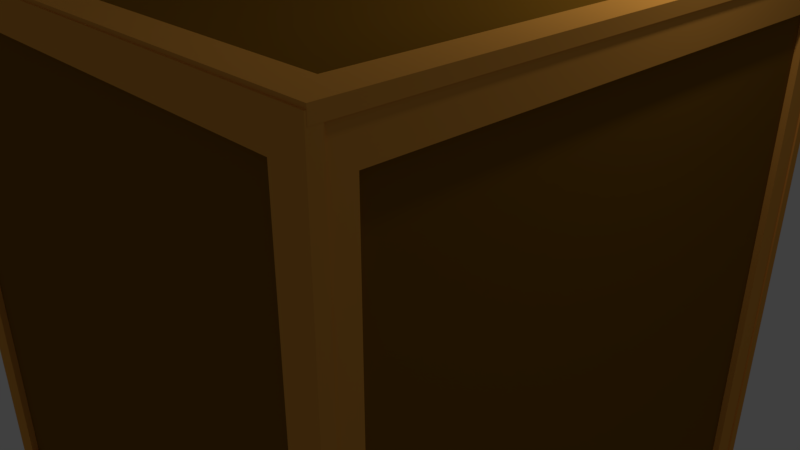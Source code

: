 # Source: Spawn_Crate.blend  (saved by Blender 2.79.0; exported with 4.5.12 LTS)
import bpy
from mathutils import Matrix  # noqa: F401  (used for matrix-valued properties, if any)

bpy.ops.wm.read_factory_settings(use_empty=True)
scene = bpy.context.scene
scene.name = 'Scene'

# ---- collections
col_collection_1 = bpy.data.collections.new('Collection 1'); scene.collection.children.link(col_collection_1)

# ---- materials (node trees are filled in below, after node groups)
mat_edge = bpy.data.materials.new('Edge')
mat_edge.alpha_threshold = 0.0
mat_edge.use_transparent_shadow = False
mat_edge.diffuse_color = (0.8, 0.3532, 0.05948, 1.0)
mat_edge.roughness = 0.5
mat_edge.specular_intensity = 0.0
mat_inside = bpy.data.materials.new('Inside')
mat_inside.alpha_threshold = 0.0
mat_inside.use_transparent_shadow = False
mat_inside.diffuse_color = (0.2423, 0.1095, 0.01014, 1.0)
mat_inside.roughness = 0.5
mat_inside.specular_intensity = 0.0
mat_base_001 = bpy.data.materials.new('Base.001')
mat_base_001.alpha_threshold = 0.0
mat_base_001.use_transparent_shadow = False
mat_base_001.diffuse_color = (0.8602, 0.8602, 0.8602, 1.0)
mat_base_001.roughness = 0.5
mat_crease_001 = bpy.data.materials.new('Crease.001')
mat_crease_001.alpha_threshold = 0.0
mat_crease_001.use_transparent_shadow = False
mat_crease_001.diffuse_color = (0.5894, 0.5894, 0.5894, 1.0)
mat_crease_001.roughness = 0.5
mat_base2_001 = bpy.data.materials.new('Base2.001')
mat_base2_001.alpha_threshold = 0.0
mat_base2_001.use_transparent_shadow = False
mat_base2_001.diffuse_color = (0.7024, 0.7024, 0.7024, 1.0)
mat_base2_001.roughness = 0.5
mat_base_002 = bpy.data.materials.new('Base.002')
mat_base_002.alpha_threshold = 0.0
mat_base_002.use_transparent_shadow = False
mat_base_002.diffuse_color = (0.8602, 0.8602, 0.8602, 1.0)
mat_base_002.roughness = 0.5

# ---- material node trees

# ---- world
world_world = bpy.data.worlds.new('World'); scene.world = world_world
world_world.color = (0.05088, 0.05088, 0.05088)
world_world.use_sun_shadow = False
world_world.sun_shadow_jitter_overblur = 0.0
world_world.cycles.sampling_method = 'MANUAL'

# ---- cameras
cam_camera = bpy.data.cameras.new('Camera')
cam_camera.clip_end = 100.0
cam_camera.lens = 35.0
cam_camera.sensor_width = 32.0
cam_camera.sensor_height = 18.0
cam_camera.ortho_scale = 7.314
cam_camera.dof.focus_distance = 0.0
cam_camera.dof.aperture_fstop = 128.0

# ---- lights
light_lamp = bpy.data.lights.new('Lamp', 'POINT')
light_lamp.transmission_factor = 0.0
light_lamp.cutoff_distance = 30.0
light_lamp.energy = 100.0
light_lamp.shadow_buffer_clip_start = 1.001
light_lamp.shadow_soft_size = 0.1
light_lamp.shadow_maximum_resolution = 0.006
light_lamp.use_absolute_resolution = True

# ---- meshes
me_cube_006 = bpy.data.meshes.new('Cube.006')
me_cube_006.from_pydata([(-1.0, -1.0, -1.004), (-1.0, -1.0, 0.9963), (-1.0, 1.0, -1.004), (-1.0, 1.0, 0.9963), (1.0, -0.8887, -0.8924), (1.0, -0.8887, 0.885), (1.0, 0.8887, -0.8924), (1.0, 0.8887, 0.885), (1.0, 1.0, 0.9963), (1.0, 1.0, -1.004), (1.0, -1.0, -1.004), (1.0, -1.0, 0.9963), (-0.09597, 0.8887, 0.885), (-0.09597, 0.8887, -0.8924), (-0.09597, -0.8887, -0.8924), (-0.09597, -0.8887, 0.885)], [], [(0, 1, 3, 2), (2, 3, 8, 9), (6, 7, 12, 13), (10, 11, 1, 0), (2, 9, 10, 0), (8, 3, 1, 11), (7, 6, 9, 8), (6, 4, 10, 9), (5, 7, 8, 11), (4, 5, 11, 10), (13, 12, 15, 14), (5, 4, 14, 15), (4, 6, 13, 14), (7, 5, 15, 12)])
me_cube_006.polygons.foreach_set('material_index', [0, 0, 0, 0, 0, 0, 0, 0, 0, 0, 1, 0, 0, 0])
me_cube_006.materials.append(mat_edge)
me_cube_006.materials.append(mat_inside)
me_cube_006.use_remesh_preserve_volume = False
me_cube_006.use_remesh_preserve_attributes = False
me_cube_006.use_mirror_vertex_groups = False
me_cube_006.update()
me_cube_005 = bpy.data.meshes.new('Cube.005')
me_cube_005.from_pydata([(-1.0, -1.0, -1.004), (-1.0, -1.0, 0.9963), (-1.0, 1.0, -1.004), (-1.0, 1.0, 0.9963), (1.0, -0.8887, -0.8924), (1.0, -0.8887, 0.885), (1.0, 0.8887, -0.8924), (1.0, 0.8887, 0.885), (1.0, 1.0, 0.9963), (1.0, 1.0, -1.004), (1.0, -1.0, -1.004), (1.0, -1.0, 0.9963), (-0.09597, 0.8887, 0.885), (-0.09597, 0.8887, -0.8924), (-0.09597, -0.8887, -0.8924), (-0.09597, -0.8887, 0.885)], [], [(0, 1, 3, 2), (2, 3, 8, 9), (6, 7, 12, 13), (10, 11, 1, 0), (2, 9, 10, 0), (8, 3, 1, 11), (7, 6, 9, 8), (6, 4, 10, 9), (5, 7, 8, 11), (4, 5, 11, 10), (13, 12, 15, 14), (5, 4, 14, 15), (4, 6, 13, 14), (7, 5, 15, 12)])
me_cube_005.polygons.foreach_set('material_index', [0, 0, 0, 0, 0, 0, 0, 0, 0, 0, 1, 0, 0, 0])
me_cube_005.materials.append(mat_edge)
me_cube_005.materials.append(mat_inside)
me_cube_005.use_remesh_preserve_volume = False
me_cube_005.use_remesh_preserve_attributes = False
me_cube_005.use_mirror_vertex_groups = False
me_cube_005.update()
me_cube_004 = bpy.data.meshes.new('Cube.004')
me_cube_004.from_pydata([(-1.0, -1.0, -1.004), (-1.0, -1.0, 0.9963), (-1.0, 1.0, -1.004), (-1.0, 1.0, 0.9963), (1.0, -0.8887, -0.8924), (1.0, -0.8887, 0.885), (1.0, 0.8887, -0.8924), (1.0, 0.8887, 0.885), (1.0, 1.0, 0.9963), (1.0, 1.0, -1.004), (1.0, -1.0, -1.004), (1.0, -1.0, 0.9963), (-0.09597, 0.8887, 0.885), (-0.09597, 0.8887, -0.8924), (-0.09597, -0.8887, -0.8924), (-0.09597, -0.8887, 0.885)], [], [(0, 1, 3, 2), (2, 3, 8, 9), (6, 7, 12, 13), (10, 11, 1, 0), (2, 9, 10, 0), (8, 3, 1, 11), (7, 6, 9, 8), (6, 4, 10, 9), (5, 7, 8, 11), (4, 5, 11, 10), (13, 12, 15, 14), (5, 4, 14, 15), (4, 6, 13, 14), (7, 5, 15, 12)])
me_cube_004.polygons.foreach_set('material_index', [0, 0, 0, 0, 0, 0, 0, 0, 0, 0, 1, 0, 0, 0])
me_cube_004.materials.append(mat_edge)
me_cube_004.materials.append(mat_inside)
me_cube_004.use_remesh_preserve_volume = False
me_cube_004.use_remesh_preserve_attributes = False
me_cube_004.use_mirror_vertex_groups = False
me_cube_004.update()
me_cube_003 = bpy.data.meshes.new('Cube.003')
me_cube_003.from_pydata([(-1.0, -1.0, -1.004), (-1.0, -1.0, 0.9963), (-1.0, 1.0, -1.004), (-1.0, 1.0, 0.9963), (1.0, -0.8887, -0.8924), (1.0, -0.8887, 0.885), (1.0, 0.8887, -0.8924), (1.0, 0.8887, 0.885), (1.0, 1.0, 0.9963), (1.0, 1.0, -1.004), (1.0, -1.0, -1.004), (1.0, -1.0, 0.9963), (-0.09597, 0.8887, 0.885), (-0.09597, 0.8887, -0.8924), (-0.09597, -0.8887, -0.8924), (-0.09597, -0.8887, 0.885)], [], [(0, 1, 3, 2), (2, 3, 8, 9), (6, 7, 12, 13), (10, 11, 1, 0), (2, 9, 10, 0), (8, 3, 1, 11), (7, 6, 9, 8), (6, 4, 10, 9), (5, 7, 8, 11), (4, 5, 11, 10), (13, 12, 15, 14), (5, 4, 14, 15), (4, 6, 13, 14), (7, 5, 15, 12)])
me_cube_003.polygons.foreach_set('material_index', [0, 0, 0, 0, 0, 0, 0, 0, 0, 0, 1, 0, 0, 0])
me_cube_003.materials.append(mat_edge)
me_cube_003.materials.append(mat_inside)
me_cube_003.use_remesh_preserve_volume = False
me_cube_003.use_remesh_preserve_attributes = False
me_cube_003.use_mirror_vertex_groups = False
me_cube_003.update()
me_cube_002 = bpy.data.meshes.new('Cube.002')
me_cube_002.from_pydata([(-1.0, -1.0, -1.004), (-1.0, -1.0, 0.9963), (-1.0, 1.0, -1.004), (-1.0, 1.0, 0.9963), (1.0, -0.8887, -0.8924), (1.0, -0.8887, 0.885), (1.0, 0.8887, -0.8924), (1.0, 0.8887, 0.885), (1.0, 1.0, 0.9963), (1.0, 1.0, -1.004), (1.0, -1.0, -1.004), (1.0, -1.0, 0.9963), (-0.09597, 0.8887, 0.885), (-0.09597, 0.8887, -0.8924), (-0.09597, -0.8887, -0.8924), (-0.09597, -0.8887, 0.885)], [], [(0, 1, 3, 2), (2, 3, 8, 9), (6, 7, 12, 13), (10, 11, 1, 0), (2, 9, 10, 0), (8, 3, 1, 11), (7, 6, 9, 8), (6, 4, 10, 9), (5, 7, 8, 11), (4, 5, 11, 10), (13, 12, 15, 14), (5, 4, 14, 15), (4, 6, 13, 14), (7, 5, 15, 12)])
me_cube_002.polygons.foreach_set('material_index', [0, 0, 0, 0, 0, 0, 0, 0, 0, 0, 1, 0, 0, 0])
me_cube_002.materials.append(mat_edge)
me_cube_002.materials.append(mat_inside)
me_cube_002.use_remesh_preserve_volume = False
me_cube_002.use_remesh_preserve_attributes = False
me_cube_002.use_mirror_vertex_groups = False
me_cube_002.update()
me_cube_001 = bpy.data.meshes.new('Cube.001')
me_cube_001.from_pydata([(-1.0, -1.0, -1.004), (-1.0, -1.0, 0.9963), (-1.0, 1.0, -1.004), (-1.0, 1.0, 0.9963), (1.0, -0.8887, -0.8924), (1.0, -0.8887, 0.885), (1.0, 0.8887, -0.8924), (1.0, 0.8887, 0.885), (1.0, 1.0, 0.9963), (1.0, 1.0, -1.004), (1.0, -1.0, -1.004), (1.0, -1.0, 0.9963), (-0.09597, 0.8887, 0.885), (-0.09597, 0.8887, -0.8924), (-0.09597, -0.8887, -0.8924), (-0.09597, -0.8887, 0.885)], [], [(0, 1, 3, 2), (2, 3, 8, 9), (6, 7, 12, 13), (10, 11, 1, 0), (2, 9, 10, 0), (8, 3, 1, 11), (7, 6, 9, 8), (6, 4, 10, 9), (5, 7, 8, 11), (4, 5, 11, 10), (13, 12, 15, 14), (5, 4, 14, 15), (4, 6, 13, 14), (7, 5, 15, 12)])
me_cube_001.polygons.foreach_set('material_index', [0, 0, 0, 0, 0, 0, 0, 0, 0, 0, 1, 0, 0, 0])
me_cube_001.materials.append(mat_edge)
me_cube_001.materials.append(mat_inside)
me_cube_001.use_remesh_preserve_volume = False
me_cube_001.use_remesh_preserve_attributes = False
me_cube_001.use_mirror_vertex_groups = False
me_cube_001.update()
me_cone_001 = bpy.data.meshes.new('Cone.001')
me_cone_001.from_pydata([(-0.05144, -0.08358, 1.979), (-0.05753, -0.07951, 1.979), (-1.475, -1.924, 0.6123), (-1.213, -2.099, 0.6123), (-0.01554, -0.09691, 1.979), (-0.02273, -0.09548, 1.979), (-0.6265, -2.342, 0.6123), (-0.3174, -2.403, 0.6123), (0.02273, -0.09548, 1.979), (0.01554, -0.09691, 1.979), (0.3174, -2.403, 0.6123), (0.6265, -2.342, 0.6123), (0.05753, -0.07951, 1.979), (0.05144, -0.08358, 1.979), (1.213, -2.099, 0.6123), (1.475, -1.924, 0.6123), (0.08358, -0.05144, 1.979), (0.07951, -0.05753, 1.979), (1.924, -1.475, 0.6123), (2.099, -1.213, 0.6123), (0.09691, -0.01554, 1.979), (0.09548, -0.02273, 1.979), (2.342, -0.6265, 0.6123), (2.403, -0.3174, 0.6123), (0.09548, 0.02273, 1.979), (0.09691, 0.01554, 1.979), (2.403, 0.3174, 0.6123), (2.342, 0.6265, 0.6123), (0.07951, 0.05753, 1.979), (0.08358, 0.05144, 1.979), (2.099, 1.213, 0.6123), (1.924, 1.475, 0.6123), (-0.008359, 2.465, 0.4768), (0.008359, 2.465, 0.4768), (0.008359, 0.09834, 1.979), (-0.008359, 0.09834, 1.979), (0.9356, 2.281, 0.4768), (0.951, 2.274, 0.4768), (0.04536, 0.08765, 1.979), (0.02991, 0.09405, 1.979), (1.737, 1.749, 0.4768), (1.749, 1.737, 0.4768), (0.07545, 0.06362, 1.979), (0.06362, 0.07545, 1.979), (2.274, 0.951, 0.4768), (2.281, 0.9356, 0.4768), (0.09405, 0.02991, 1.979), (0.08765, 0.04536, 1.979), (2.465, 0.008359, 0.4768), (2.465, -0.00836, 0.4768), (0.09834, -0.008359, 1.979), (0.09834, 0.008359, 1.979), (2.281, -0.9356, 0.4768), (2.274, -0.951, 0.4768), (0.08765, -0.04536, 1.979), (0.09405, -0.02991, 1.979), (1.749, -1.737, 0.4768), (1.737, -1.749, 0.4768), (0.06362, -0.07545, 1.979), (0.07545, -0.06362, 1.979), (0.951, -2.274, 0.4768), (0.9356, -2.281, 0.4768), (0.02991, -0.09405, 1.979), (0.04536, -0.08765, 1.979), (0.00836, -2.465, 0.4768), (-0.008359, -2.465, 0.4768), (-0.008359, -0.09834, 1.979), (0.008359, -0.09834, 1.979), (-0.9356, -2.281, 0.4768), (-0.951, -2.274, 0.4768), (-0.04536, -0.08765, 1.979), (-0.02991, -0.09405, 1.979), (-1.737, -1.749, 0.4768), (-1.749, -1.737, 0.4768), (-0.07545, -0.06362, 1.979), (-0.06362, -0.07545, 1.979), (-2.274, -0.951, 0.4768), (-2.281, -0.9356, 0.4768), (-0.09405, -0.02991, 1.979), (-0.08765, -0.04536, 1.979), (-2.465, -0.008359, 0.4768), (-2.465, 0.008359, 0.4768), (-0.09834, 0.008359, 1.979), (-0.09834, -0.008359, 1.979), (-2.281, 0.9356, 0.4768), (-2.274, 0.951, 0.4768), (-0.08765, 0.04536, 1.979), (-0.09405, 0.02991, 1.979), (-1.749, 1.737, 0.4768), (-1.737, 1.749, 0.4768), (-0.06362, 0.07545, 1.979), (-0.07545, 0.06362, 1.979), (-0.951, 2.274, 0.4768), (-0.9356, 2.281, 0.4768), (-0.02991, 0.09405, 1.979), (-0.04536, 0.08765, 1.979), (-1.924, -1.475, 0.6123), (-2.099, -1.213, 0.6123), (-0.08358, -0.05144, 1.979), (-0.07951, -0.05753, 1.979), (-2.342, -0.6265, 0.6123), (-2.403, -0.3174, 0.6123), (-0.09691, -0.01554, 1.979), (-0.09548, -0.02273, 1.979), (-2.403, 0.3174, 0.6123), (-2.342, 0.6265, 0.6123), (-0.09548, 0.02273, 1.979), (-0.09691, 0.01554, 1.979), (-2.099, 1.213, 0.6123), (-1.924, 1.475, 0.6123), (-0.07951, 0.05753, 1.979), (-0.08358, 0.05144, 1.979), (-1.475, 1.924, 0.6123), (-1.213, 2.099, 0.6123), (-0.05144, 0.08358, 1.979), (-0.05753, 0.07951, 1.979), (-0.6265, 2.342, 0.6123), (-0.3174, 2.403, 0.6123), (-0.02273, 0.09548, 1.979), (-0.01554, 0.09691, 1.979), (0.3174, 2.403, 0.6123), (0.6265, 2.342, 0.6123), (0.01554, 0.09691, 1.979), (0.02273, 0.09548, 1.979), (1.213, 2.099, 0.6123), (1.475, 1.924, 0.6123), (0.05753, 0.07951, 1.979), (0.05144, 0.08358, 1.979), (-0.9166, -2.21, 0.3667), (-1.173, -2.039, 0.3667), (-0.3033, -2.332, 0.3667), (-0.6123, -2.271, 0.3667), (-0.001213, -2.392, 0.3667), (0.6123, -2.271, 0.3667), (0.3033, -2.332, 0.3667), (0.9144, -2.211, 0.3667), (1.435, -1.864, 0.3667), (1.173, -2.039, 0.3667), (1.691, -1.693, 0.3667), (2.039, -1.173, 0.3667), (1.864, -1.435, 0.3667), (2.21, -0.9166, 0.3667), (2.332, -0.3033, 0.3667), (2.271, -0.6123, 0.3667), (2.392, -0.001213, 0.3667), (2.271, 0.6123, 0.3667), (2.332, 0.3033, 0.3667), (2.211, 0.9144, 0.3667), (1.864, 1.435, 0.3667), (2.039, 1.173, 0.3667), (1.693, 1.691, 0.3667), (-1.435, -1.864, 0.3667), (0.001213, 2.392, 0.3667), (-0.001213, 2.392, 0.3667), (0.9166, 2.21, 0.3667), (0.9144, 2.211, 0.3667), (1.691, 1.693, 0.3667), (2.21, 0.9166, 0.3667), (2.392, 0.001213, 0.3667), (2.211, -0.9144, 0.3667), (1.693, -1.691, 0.3667), (0.9166, -2.21, 0.3667), (0.001213, -2.392, 0.3667), (-0.9144, -2.211, 0.3667), (-1.693, -1.691, 0.3667), (-1.691, -1.693, 0.3667), (-2.211, -0.9144, 0.3667), (-2.21, -0.9166, 0.3667), (-2.392, 0.001213, 0.3667), (-2.392, -0.001213, 0.3667), (-2.21, 0.9166, 0.3667), (-2.211, 0.9144, 0.3667), (-1.691, 1.693, 0.3667), (-1.693, 1.691, 0.3667), (-0.9144, 2.211, 0.3667), (-0.9166, 2.21, 0.3667), (-0.3033, 2.332, 0.3667), (0.6123, 2.271, 0.3667), (1.435, 1.864, 0.3667), (-2.039, -1.173, 0.3667), (-2.332, -0.3033, 0.3667), (-2.271, 0.6123, 0.3667), (-1.864, 1.435, 0.3667), (-1.173, 2.039, 0.3667), (-1.864, -1.435, 0.3667), (-2.271, -0.6123, 0.3667), (-2.332, 0.3033, 0.3667), (-2.039, 1.173, 0.3667), (-1.435, 1.864, 0.3667), (-0.6123, 2.271, 0.3667), (0.3033, 2.332, 0.3667), (1.173, 2.039, 0.3667), (-0.53, -0.6943, 1.869), (-1.003, -1.309, 1.536), (-0.4386, -0.7554, 1.869), (-0.8258, -1.427, 1.536), (-0.224, -0.8443, 1.869), (-0.4252, -1.593, 1.536), (-0.1162, -0.8658, 1.869), (-0.2168, -1.635, 1.536), (0.1162, -0.8658, 1.869), (0.2168, -1.635, 1.536), (0.224, -0.8443, 1.869), (0.4252, -1.593, 1.536), (0.4386, -0.7554, 1.869), (0.8258, -1.427, 1.536), (0.53, -0.6943, 1.869), (1.003, -1.309, 1.536), (0.6943, -0.53, 1.869), (1.309, -1.003, 1.536), (0.7554, -0.4386, 1.869), (1.427, -0.8258, 1.536), (0.8443, -0.224, 1.869), (1.593, -0.4252, 1.536), (0.8658, -0.1162, 1.869), (1.635, -0.2168, 1.536), (0.8658, 0.1162, 1.869), (1.635, 0.2168, 1.536), (0.8443, 0.224, 1.869), (1.593, 0.4252, 1.536), (0.7554, 0.4386, 1.869), (1.427, 0.8258, 1.536), (0.6943, 0.53, 1.869), (1.309, 1.003, 1.536), (-0.008359, 1.676, 1.446), (-0.008359, 0.8872, 1.824), (0.008359, 0.8872, 1.824), (0.008359, 1.676, 1.446), (0.3472, 0.8165, 1.824), (0.6491, 1.545, 1.446), (0.6337, 1.552, 1.446), (0.3318, 0.8229, 1.824), (0.6333, 0.6214, 1.824), (1.191, 1.179, 1.446), (1.179, 1.191, 1.446), (0.6214, 0.6333, 1.824), (0.8229, 0.3318, 1.824), (1.552, 0.6337, 1.446), (1.545, 0.6491, 1.446), (0.8165, 0.3472, 1.824), (0.8872, -0.008359, 1.824), (1.676, -0.008359, 1.446), (1.676, 0.008359, 1.446), (0.8872, 0.008359, 1.824), (0.8165, -0.3472, 1.824), (1.545, -0.6491, 1.446), (1.552, -0.6337, 1.446), (0.8229, -0.3318, 1.824), (0.6214, -0.6333, 1.824), (1.179, -1.191, 1.446), (1.191, -1.179, 1.446), (0.6333, -0.6214, 1.824), (0.3318, -0.8229, 1.824), (0.6337, -1.552, 1.446), (0.6491, -1.545, 1.446), (0.3472, -0.8165, 1.824), (-0.008359, -0.8872, 1.824), (-0.008359, -1.676, 1.446), (0.00836, -1.676, 1.446), (0.00836, -0.8872, 1.824), (-0.3472, -0.8165, 1.824), (-0.6491, -1.545, 1.446), (-0.6337, -1.552, 1.446), (-0.3318, -0.8229, 1.824), (-0.6333, -0.6214, 1.824), (-1.191, -1.179, 1.446), (-1.179, -1.191, 1.446), (-0.6214, -0.6333, 1.824), (-0.8229, -0.3318, 1.824), (-1.552, -0.6337, 1.446), (-1.545, -0.6491, 1.446), (-0.8165, -0.3472, 1.824), (-0.8872, 0.008359, 1.824), (-1.676, 0.008359, 1.446), (-1.676, -0.008359, 1.446), (-0.8872, -0.008359, 1.824), (-0.8165, 0.3472, 1.824), (-1.545, 0.6491, 1.446), (-1.552, 0.6337, 1.446), (-0.8229, 0.3318, 1.824), (-0.6214, 0.6333, 1.824), (-1.179, 1.191, 1.446), (-1.191, 1.179, 1.446), (-0.6333, 0.6214, 1.824), (-0.3318, 0.8229, 1.824), (-0.6337, 1.552, 1.446), (-0.6491, 1.545, 1.446), (-0.3472, 0.8165, 1.824), (-0.6943, -0.53, 1.869), (-1.309, -1.003, 1.536), (-0.7554, -0.4386, 1.869), (-1.427, -0.8258, 1.536), (-0.8443, -0.224, 1.869), (-1.593, -0.4252, 1.536), (-0.8658, -0.1162, 1.869), (-1.635, -0.2168, 1.536), (-0.8658, 0.1162, 1.869), (-1.635, 0.2168, 1.536), (-0.8443, 0.224, 1.869), (-1.593, 0.4252, 1.536), (-0.7554, 0.4386, 1.869), (-1.427, 0.8258, 1.536), (-0.6943, 0.53, 1.869), (-1.309, 1.003, 1.536), (-0.53, 0.6943, 1.869), (-1.003, 1.309, 1.536), (-0.4386, 0.7554, 1.869), (-0.8258, 1.427, 1.536), (-0.224, 0.8443, 1.869), (-0.4252, 1.593, 1.536), (-0.1162, 0.8658, 1.869), (-0.2168, 1.635, 1.536), (0.1162, 0.8658, 1.869), (0.2168, 1.635, 1.536), (0.224, 0.8443, 1.869), (0.4252, 1.593, 1.536), (0.4386, 0.7554, 1.869), (0.8258, 1.427, 1.536), (0.53, 0.6943, 1.869), (1.003, 1.309, 1.536), (-1.239, -1.617, 1.251), (-1.019, -1.763, 1.251), (-0.5259, -1.968, 1.251), (-0.2671, -2.019, 1.251), (0.2671, -2.019, 1.251), (0.5259, -1.968, 1.251), (1.019, -1.763, 1.251), (1.239, -1.617, 1.251), (1.617, -1.239, 1.251), (1.763, -1.019, 1.251), (1.968, -0.5259, 1.251), (2.019, -0.2671, 1.251), (2.019, 0.2671, 1.251), (1.968, 0.5259, 1.251), (1.763, 1.019, 1.251), (1.617, 1.239, 1.251), (0.008359, 2.071, 1.138), (0.8001, 1.91, 1.138), (1.47, 1.458, 1.138), (1.916, 0.7846, 1.138), (2.071, -0.00836, 1.138), (1.91, -0.8001, 1.138), (1.458, -1.47, 1.138), (0.7846, -1.916, 1.138), (-0.008359, -2.071, 1.138), (-0.8001, -1.91, 1.138), (-1.47, -1.458, 1.138), (-1.916, -0.7846, 1.138), (-2.071, 0.008359, 1.138), (-1.91, 0.8001, 1.138), (-1.458, 1.47, 1.138), (-0.7846, 1.916, 1.138), (-1.617, -1.239, 1.251), (-1.763, -1.019, 1.251), (-1.968, -0.5259, 1.251), (-2.019, -0.2671, 1.251), (-2.019, 0.2671, 1.251), (-1.968, 0.5259, 1.251), (-1.763, 1.019, 1.251), (-1.617, 1.239, 1.251), (-1.239, 1.617, 1.251), (-1.019, 1.763, 1.251), (-0.5259, 1.968, 1.251), (-0.2671, 2.019, 1.251), (0.2671, 2.019, 1.251), (0.5259, 1.968, 1.251), (1.019, 1.763, 1.251), (1.239, 1.617, 1.251), (-0.008359, 2.071, 1.138), (0.7846, 1.916, 1.138), (1.458, 1.47, 1.138), (1.91, 0.8001, 1.138), (2.071, 0.008359, 1.138), (1.916, -0.7846, 1.138), (1.47, -1.458, 1.138), (0.8001, -1.91, 1.138), (0.00836, -2.071, 1.138), (-0.7846, -1.916, 1.138), (-1.458, -1.47, 1.138), (-1.91, -0.8001, 1.138), (-2.071, -0.008359, 1.138), (-1.916, 0.7846, 1.138), (-1.47, 1.458, 1.138), (-0.8001, 1.91, 1.138), (-0.951, -2.274, 0.3667), (-1.213, -2.099, 0.3667), (-0.3174, -2.403, 0.3667), (-0.6265, -2.342, 0.3667), (-0.008359, -2.465, 0.3667), (0.6265, -2.342, 0.3667), (0.3174, -2.403, 0.3667), (0.9356, -2.281, 0.3667), (1.475, -1.924, 0.3667), (1.213, -2.099, 0.3667), (1.737, -1.749, 0.3667), (2.099, -1.213, 0.3667), (1.924, -1.475, 0.3667), (2.274, -0.951, 0.3667), (2.403, -0.3174, 0.3667), (2.342, -0.6265, 0.3667), (2.465, -0.00836, 0.3667), (2.342, 0.6265, 0.3667), (2.403, 0.3174, 0.3667), (2.281, 0.9356, 0.3667), (1.924, 1.475, 0.3667), (2.099, 1.213, 0.3667), (1.749, 1.737, 0.3667), (-1.475, -1.924, 0.3667), (0.008359, 2.465, 0.3667), (-0.008359, 2.465, 0.3667), (0.951, 2.274, 0.3667), (0.9356, 2.281, 0.3667), (1.737, 1.749, 0.3667), (2.274, 0.951, 0.3667), (2.465, 0.008359, 0.3667), (2.281, -0.9356, 0.3667), (1.749, -1.737, 0.3667), (0.951, -2.274, 0.3667), (0.00836, -2.465, 0.3667), (-0.9356, -2.281, 0.3667), (-1.749, -1.737, 0.3667), (-1.737, -1.749, 0.3667), (-2.281, -0.9356, 0.3667), (-2.274, -0.951, 0.3667), (-2.465, 0.008359, 0.3667), (-2.465, -0.008359, 0.3667), (-2.274, 0.951, 0.3667), (-2.281, 0.9356, 0.3667), (-1.737, 1.749, 0.3667), (-1.749, 1.737, 0.3667), (-0.9356, 2.281, 0.3667), (-0.951, 2.274, 0.3667), (-0.3174, 2.403, 0.3667), (0.6265, 2.342, 0.3667), (1.475, 1.924, 0.3667), (-2.099, -1.213, 0.3667), (-2.403, -0.3174, 0.3667), (-2.342, 0.6265, 0.3667), (-1.924, 1.475, 0.3667), (-1.213, 2.099, 0.3667), (-1.924, -1.475, 0.3667), (-2.342, -0.6265, 0.3667), (-2.403, 0.3174, 0.3667), (-2.099, 1.213, 0.3667), (-1.475, 1.924, 0.3667), (-0.6265, 2.342, 0.3667), (0.3174, 2.403, 0.3667), (1.213, 2.099, 0.3667), (-0.779, -1.878, 1.03), (-0.9966, -1.732, 1.03), (-0.2577, -1.982, 1.03), (-0.5204, -1.93, 1.03), (-0.00103, -2.033, 1.03), (0.5204, -1.93, 1.03), (0.2577, -1.982, 1.03), (0.777, -1.879, 1.03), (1.219, -1.584, 1.03), (0.9966, -1.732, 1.03), (1.437, -1.438, 1.03), (1.732, -0.9966, 1.03), (1.584, -1.219, 1.03), (1.878, -0.779, 1.03), (1.982, -0.2577, 1.03), (1.93, -0.5204, 1.03), (2.033, -0.001031, 1.03), (1.93, 0.5204, 1.03), (1.982, 0.2577, 1.03), (1.879, 0.777, 1.03), (1.584, 1.219, 1.03), (1.732, 0.9966, 1.03), (1.438, 1.437, 1.03), (-1.219, -1.584, 1.03), (0.001031, 2.033, 1.03), (-0.001031, 2.033, 1.03), (0.779, 1.878, 1.03), (0.777, 1.879, 1.03), (1.437, 1.438, 1.03), (1.878, 0.779, 1.03), (2.033, 0.001031, 1.03), (1.879, -0.777, 1.03), (1.438, -1.437, 1.03), (0.779, -1.878, 1.03), (0.001031, -2.033, 1.03), (-0.777, -1.879, 1.03), (-1.438, -1.437, 1.03), (-1.437, -1.438, 1.03), (-1.879, -0.777, 1.03), (-1.878, -0.779, 1.03), (-2.033, 0.001031, 1.03), (-2.033, -0.001031, 1.03), (-1.878, 0.779, 1.03), (-1.879, 0.777, 1.03), (-1.437, 1.438, 1.03), (-1.438, 1.437, 1.03), (-0.777, 1.879, 1.03), (-0.779, 1.878, 1.03), (-0.2577, 1.982, 1.03), (0.5204, 1.93, 1.03), (1.219, 1.584, 1.03), (-1.732, -0.9966, 1.03), (-1.982, -0.2577, 1.03), (-1.93, 0.5204, 1.03), (-1.584, 1.219, 1.03), (-0.9966, 1.732, 1.03), (-1.584, -1.219, 1.03), (-1.93, -0.5204, 1.03), (-1.982, 0.2577, 1.03), (-1.732, 0.9966, 1.03), (-1.219, 1.584, 1.03), (-0.5204, 1.93, 1.03), (0.2577, 1.982, 1.03), (0.9966, 1.732, 1.03)], [], [(310, 119, 35, 225), (220, 29, 47, 239), (216, 25, 51, 243), (212, 21, 55, 247), (208, 17, 59, 251), (204, 13, 63, 255), (200, 9, 67, 259), (196, 5, 71, 263), (192, 1, 75, 267), (290, 98, 79, 271), (294, 102, 83, 275), (298, 106, 87, 279), (302, 110, 91, 283), (306, 114, 95, 287), (318, 126, 43, 235), (232, 42, 28, 222), (38, 39, 123, 122, 34, 35, 119, 118, 94, 95, 114, 115, 90, 91, 110, 111, 86, 87, 106, 107, 82, 83, 102, 103, 78, 79, 98, 99, 74, 75, 1, 0, 70, 71, 5, 4, 66, 67, 9, 8, 62, 63, 13, 12, 58, 59, 17, 16, 54, 55, 21, 20, 50, 51, 25, 24, 46, 47, 29, 28, 42, 43, 126, 127), (314, 123, 39, 231), (225, 35, 34, 226), (337, 37, 36, 369), (338, 41, 40, 370), (339, 45, 44, 371), (340, 49, 48, 372), (341, 53, 52, 373), (342, 57, 56, 374), (343, 61, 60, 375), (344, 65, 64, 376), (345, 69, 68, 377), (346, 73, 72, 378), (347, 77, 76, 379), (348, 81, 80, 380), (349, 85, 84, 381), (350, 89, 88, 382), (351, 93, 92, 383), (2, 72, 421, 407), (222, 28, 29, 220), (236, 46, 24, 218), (218, 24, 25, 216), (240, 50, 20, 214), (214, 20, 21, 212), (244, 54, 16, 210), (210, 16, 17, 208), (248, 58, 12, 206), (206, 12, 13, 204), (252, 62, 8, 202), (202, 8, 9, 200), (256, 66, 4, 198), (198, 4, 5, 196), (260, 70, 0, 194), (194, 0, 1, 192), (264, 74, 99, 288), (288, 99, 98, 290), (268, 78, 103, 292), (292, 103, 102, 294), (272, 82, 107, 296), (296, 107, 106, 298), (276, 86, 111, 300), (300, 111, 110, 302), (280, 90, 115, 304), (304, 115, 114, 306), (284, 94, 118, 308), (308, 118, 119, 310), (226, 34, 122, 312), (312, 122, 123, 314), (228, 38, 127, 316), (316, 127, 126, 318), (185, 180, 500, 505), (52, 53, 397, 415), (116, 117, 432, 445), (31, 30, 405, 404), (97, 76, 423, 435), (41, 31, 404, 406), (77, 100, 441, 422), (101, 80, 425, 436), (80, 81, 424, 425), (100, 101, 436, 441), (15, 14, 393, 392), (105, 84, 427, 437), (3, 2, 407, 385), (57, 15, 392, 394), (109, 88, 429, 438), (56, 57, 394, 416), (32, 33, 408, 409), (113, 92, 431, 439), (33, 120, 446, 408), (84, 85, 426, 427), (120, 121, 433, 446), (81, 104, 442, 424), (60, 61, 391, 417), (104, 105, 437, 442), (19, 18, 396, 395), (53, 19, 395, 397), (88, 89, 428, 429), (36, 37, 410, 411), (37, 124, 447, 410), (69, 3, 385, 384), (64, 65, 388, 418), (124, 125, 434, 447), (85, 108, 443, 426), (92, 93, 430, 431), (40, 41, 406, 412), (108, 109, 438, 443), (23, 22, 399, 398), (49, 23, 398, 400), (117, 32, 409, 432), (68, 69, 384, 419), (7, 6, 387, 386), (121, 36, 411, 433), (65, 7, 386, 388), (125, 40, 412, 434), (44, 45, 403, 413), (30, 44, 413, 405), (89, 112, 444, 428), (26, 48, 414, 402), (72, 73, 420, 421), (112, 113, 439, 444), (27, 26, 402, 401), (22, 52, 415, 399), (45, 27, 401, 403), (73, 96, 440, 420), (18, 56, 416, 396), (48, 49, 400, 414), (11, 10, 390, 389), (96, 97, 435, 440), (14, 60, 417, 393), (61, 11, 389, 391), (10, 64, 418, 390), (76, 77, 422, 423), (6, 68, 419, 387), (93, 116, 445, 430), (366, 317, 319, 367), (317, 316, 318, 319), (337, 229, 317, 366), (229, 228, 316, 317), (364, 313, 315, 365), (313, 312, 314, 315), (336, 227, 313, 364), (227, 226, 312, 313), (362, 309, 311, 363), (309, 308, 310, 311), (351, 285, 309, 362), (285, 284, 308, 309), (360, 305, 307, 361), (305, 304, 306, 307), (350, 281, 305, 360), (281, 280, 304, 305), (358, 301, 303, 359), (301, 300, 302, 303), (349, 277, 301, 358), (277, 276, 300, 301), (356, 297, 299, 357), (297, 296, 298, 299), (348, 273, 297, 356), (273, 272, 296, 297), (354, 293, 295, 355), (293, 292, 294, 295), (347, 269, 293, 354), (269, 268, 292, 293), (352, 289, 291, 353), (289, 288, 290, 291), (346, 265, 289, 352), (265, 264, 288, 289), (321, 195, 193, 320), (195, 194, 192, 193), (345, 261, 195, 321), (261, 260, 194, 195), (323, 199, 197, 322), (199, 198, 196, 197), (344, 257, 199, 323), (257, 256, 198, 199), (325, 203, 201, 324), (203, 202, 200, 201), (343, 253, 203, 325), (253, 252, 202, 203), (327, 207, 205, 326), (207, 206, 204, 205), (342, 249, 207, 327), (249, 248, 206, 207), (329, 211, 209, 328), (211, 210, 208, 209), (341, 245, 211, 329), (245, 244, 210, 211), (331, 215, 213, 330), (215, 214, 212, 213), (340, 241, 215, 331), (241, 240, 214, 215), (333, 219, 217, 332), (219, 218, 216, 217), (339, 237, 219, 333), (237, 236, 218, 219), (335, 223, 221, 334), (223, 222, 220, 221), (94, 284, 287, 95), (284, 285, 286, 287), (90, 280, 283, 91), (280, 281, 282, 283), (86, 276, 279, 87), (276, 277, 278, 279), (82, 272, 275, 83), (272, 273, 274, 275), (78, 268, 271, 79), (268, 269, 270, 271), (74, 264, 267, 75), (264, 265, 266, 267), (70, 260, 263, 71), (260, 261, 262, 263), (66, 256, 259, 67), (256, 257, 258, 259), (62, 252, 255, 63), (252, 253, 254, 255), (58, 248, 251, 59), (248, 249, 250, 251), (54, 244, 247, 55), (244, 245, 246, 247), (50, 240, 243, 51), (240, 241, 242, 243), (46, 236, 239, 47), (236, 237, 238, 239), (42, 232, 235, 43), (232, 233, 234, 235), (38, 228, 231, 39), (228, 229, 230, 231), (368, 224, 227, 336), (224, 225, 226, 227), (365, 315, 230, 369), (315, 314, 231, 230), (338, 233, 223, 335), (233, 232, 222, 223), (367, 319, 234, 370), (319, 318, 235, 234), (361, 307, 286, 383), (307, 306, 287, 286), (359, 303, 282, 382), (303, 302, 283, 282), (357, 299, 278, 381), (299, 298, 279, 278), (355, 295, 274, 380), (295, 294, 275, 274), (353, 291, 270, 379), (291, 290, 271, 270), (320, 193, 266, 378), (193, 192, 267, 266), (322, 197, 262, 377), (197, 196, 263, 262), (324, 201, 258, 376), (201, 200, 259, 258), (326, 205, 254, 375), (205, 204, 255, 254), (328, 209, 250, 374), (209, 208, 251, 250), (330, 213, 246, 373), (213, 212, 247, 246), (332, 217, 242, 372), (217, 216, 243, 242), (334, 221, 238, 371), (221, 220, 239, 238), (363, 311, 224, 368), (311, 310, 225, 224), (117, 363, 368, 32), (30, 334, 371, 44), (26, 332, 372, 48), (22, 330, 373, 52), (18, 328, 374, 56), (14, 326, 375, 60), (10, 324, 376, 64), (6, 322, 377, 68), (2, 320, 378, 72), (97, 353, 379, 76), (101, 355, 380, 80), (105, 357, 381, 84), (109, 359, 382, 88), (113, 361, 383, 92), (125, 367, 370, 40), (41, 338, 335, 31), (121, 365, 369, 36), (32, 368, 336, 33), (31, 335, 334, 30), (45, 339, 333, 27), (27, 333, 332, 26), (49, 340, 331, 23), (23, 331, 330, 22), (53, 341, 329, 19), (19, 329, 328, 18), (57, 342, 327, 15), (15, 327, 326, 14), (61, 343, 325, 11), (11, 325, 324, 10), (65, 344, 323, 7), (7, 323, 322, 6), (69, 345, 321, 3), (3, 321, 320, 2), (73, 346, 352, 96), (96, 352, 353, 97), (77, 347, 354, 100), (100, 354, 355, 101), (81, 348, 356, 104), (104, 356, 357, 105), (85, 349, 358, 108), (108, 358, 359, 109), (89, 350, 360, 112), (112, 360, 361, 113), (93, 351, 362, 116), (116, 362, 363, 117), (33, 336, 364, 120), (120, 364, 365, 121), (37, 337, 366, 124), (124, 366, 367, 125), (285, 351, 383, 286), (281, 350, 382, 282), (277, 349, 381, 278), (273, 348, 380, 274), (269, 347, 379, 270), (265, 346, 378, 266), (261, 345, 377, 262), (257, 344, 376, 258), (253, 343, 375, 254), (249, 342, 374, 250), (245, 341, 373, 246), (241, 340, 372, 242), (237, 339, 371, 238), (233, 338, 370, 234), (229, 337, 369, 230), (129, 128, 384, 385), (131, 130, 386, 387), (130, 132, 388, 386), (134, 133, 389, 390), (133, 135, 391, 389), (137, 136, 392, 393), (136, 138, 394, 392), (140, 139, 395, 396), (139, 141, 397, 395), (143, 142, 398, 399), (142, 144, 400, 398), (146, 145, 401, 402), (145, 147, 403, 401), (149, 148, 404, 405), (148, 150, 406, 404), (151, 129, 385, 407), (152, 153, 409, 408), (154, 155, 411, 410), (150, 156, 412, 406), (147, 157, 413, 403), (144, 158, 414, 400), (141, 159, 415, 397), (138, 160, 416, 394), (135, 161, 417, 391), (132, 162, 418, 388), (128, 163, 419, 384), (164, 165, 421, 420), (166, 167, 423, 422), (168, 169, 425, 424), (170, 171, 427, 426), (172, 173, 429, 428), (174, 175, 431, 430), (153, 176, 432, 409), (155, 177, 433, 411), (156, 178, 434, 412), (157, 149, 405, 413), (158, 146, 402, 414), (159, 143, 399, 415), (160, 140, 396, 416), (161, 137, 393, 417), (162, 134, 390, 418), (163, 131, 387, 419), (165, 151, 407, 421), (167, 179, 435, 423), (169, 180, 436, 425), (171, 181, 437, 427), (173, 182, 438, 429), (175, 183, 439, 431), (184, 164, 420, 440), (179, 184, 440, 435), (185, 166, 422, 441), (180, 185, 441, 436), (186, 168, 424, 442), (181, 186, 442, 437), (187, 170, 426, 443), (182, 187, 443, 438), (188, 172, 428, 444), (183, 188, 444, 439), (189, 174, 430, 445), (176, 189, 445, 432), (190, 152, 408, 446), (177, 190, 446, 433), (191, 154, 410, 447), (178, 191, 447, 434), (473, 472, 510, 497, 475, 474, 511, 498, 476, 470, 468, 469, 477, 467, 465, 466, 478, 464, 462, 463, 479, 461, 459, 460, 480, 458, 456, 457, 481, 455, 453, 454, 482, 452, 450, 451, 483, 448, 449, 471, 485, 484, 504, 499, 487, 486, 505, 500, 489, 488, 506, 501, 491, 490, 507, 502, 493, 492, 508, 503, 495, 494, 509, 496), (163, 128, 448, 483), (168, 186, 506, 488), (165, 164, 484, 485), (128, 129, 449, 448), (186, 181, 501, 506), (167, 166, 486, 487), (130, 131, 451, 450), (170, 187, 507, 490), (169, 168, 488, 489), (132, 130, 450, 452), (187, 182, 502, 507), (171, 170, 490, 491), (133, 134, 454, 453), (172, 188, 508, 492), (173, 172, 492, 493), (135, 133, 453, 455), (188, 183, 503, 508), (175, 174, 494, 495), (136, 137, 457, 456), (174, 189, 509, 494), (176, 153, 473, 496), (138, 136, 456, 458), (189, 176, 496, 509), (177, 155, 475, 497), (139, 140, 460, 459), (152, 190, 510, 472), (178, 156, 476, 498), (141, 139, 459, 461), (190, 177, 497, 510), (149, 157, 477, 469), (142, 143, 463, 462), (154, 191, 511, 474), (146, 158, 478, 466), (144, 142, 462, 464), (191, 178, 498, 511), (143, 159, 479, 463), (145, 146, 466, 465), (140, 160, 480, 460), (147, 145, 465, 467), (137, 161, 481, 457), (148, 149, 469, 468), (134, 162, 482, 454), (150, 148, 468, 470), (131, 163, 483, 451), (129, 151, 471, 449), (151, 165, 485, 471), (153, 152, 472, 473), (179, 167, 487, 499), (155, 154, 474, 475), (180, 169, 489, 500), (156, 150, 470, 476), (181, 171, 491, 501), (157, 147, 467, 477), (182, 173, 493, 502), (158, 144, 464, 478), (183, 175, 495, 503), (159, 141, 461, 479), (164, 184, 504, 484), (160, 138, 458, 480), (184, 179, 499, 504), (161, 135, 455, 481), (166, 185, 505, 486), (162, 132, 452, 482)])
me_cone_001.polygons.foreach_set('use_smooth', [True] * 450)
me_cone_001.polygons.foreach_set('material_index', [2, 0, 2, 0, 2, 0, 2, 0, 2, 0, 2, 0, 2, 0, 2, 0, 0, 0, 1, 1, 1, 1, 1, 1, 1, 1, 1, 1, 1, 1, 1, 1, 1, 1, 2, 0, 2, 2, 0, 0, 2, 2, 0, 0, 2, 2, 0, 0, 2, 2, 0, 0, 2, 2, 0, 0, 2, 2, 0, 0, 2, 2, 0, 0, 2, 2, 0, 1, 2, 0, 0, 0, 2, 2, 1, 2, 0, 0, 2, 0, 2, 1, 1, 0, 0, 1, 0, 0, 1, 0, 2, 2, 1, 1, 2, 2, 1, 2, 2, 1, 1, 2, 0, 0, 2, 1, 0, 0, 0, 2, 1, 0, 0, 2, 1, 0, 2, 0, 2, 0, 2, 1, 2, 0, 0, 2, 2, 1, 0, 2, 2, 2, 2, 2, 0, 0, 0, 0, 2, 2, 2, 2, 0, 0, 0, 0, 2, 2, 2, 2, 0, 0, 0, 0, 2, 2, 2, 2, 0, 0, 0, 0, 2, 2, 2, 2, 0, 0, 0, 0, 2, 2, 2, 2, 0, 0, 0, 0, 2, 2, 2, 2, 0, 0, 0, 0, 2, 2, 2, 2, 0, 0, 1, 1, 1, 1, 1, 1, 1, 1, 1, 1, 1, 1, 1, 1, 1, 1, 1, 1, 1, 1, 1, 1, 1, 1, 1, 1, 1, 1, 1, 1, 1, 1, 0, 0, 0, 0, 2, 2, 0, 0, 2, 2, 0, 0, 2, 2, 0, 0, 2, 2, 0, 0, 2, 2, 0, 0, 2, 2, 0, 0, 2, 2, 0, 0, 2, 2, 2, 0, 2, 0, 2, 0, 2, 0, 2, 0, 2, 0, 2, 0, 2, 0, 0, 1, 0, 2, 2, 0, 0, 2, 2, 0, 0, 2, 2, 0, 0, 2, 2, 0, 0, 2, 2, 0, 0, 2, 2, 0, 0, 2, 2, 0, 0, 2, 2, 1, 1, 1, 1, 1, 1, 1, 1, 1, 1, 1, 1, 1, 1, 1, 0, 0, 0, 0, 0, 0, 0, 0, 0, 0, 0, 0, 0, 0, 0, 0, 1, 1, 1, 1, 1, 1, 1, 1, 1, 1, 1, 1, 1, 1, 1, 1, 0, 0, 0, 0, 0, 0, 0, 0, 0, 0, 0, 0, 0, 0, 0, 0, 0, 0, 0, 0, 0, 0, 0, 0, 0, 0, 0, 0, 0, 0, 0, 0, 0, 1, 0, 1, 0, 0, 1, 0, 0, 1, 0, 0, 1, 0, 0, 1, 0, 0, 1, 0, 0, 0, 0, 0, 0, 0, 0, 0, 0, 0, 0, 0, 0, 0, 0, 0, 0, 0, 0, 0, 0, 0, 0, 0, 0, 0, 0, 1, 0, 1, 0, 1, 0, 1, 0, 1, 0, 1, 0, 1, 0, 1, 0, 1])
me_cone_001.materials.append(mat_base_001)
me_cone_001.materials.append(mat_crease_001)
me_cone_001.materials.append(mat_base2_001)
me_cone_001.use_remesh_preserve_volume = False
me_cone_001.use_remesh_preserve_attributes = False
me_cone_001.use_mirror_vertex_groups = False
me_cone_001.update()
me_cube_021 = bpy.data.meshes.new('Cube.021')
me_cube_021.from_pydata([(-0.2415, -0.2415, -0.2415), (-0.2415, -0.2415, 0.2415), (-0.2415, 0.2415, -0.2415), (-0.2415, 0.2415, 0.2415), (0.2415, -0.2415, -0.2415), (0.2415, -0.2415, 0.2415), (0.2415, 0.2415, -0.2415), (0.2415, 0.2415, 0.2415), (-0.5166, 0.2415, -0.2397), (-0.5166, -0.2415, -0.2397), (-0.5166, -0.2415, 0.1173), (-0.5166, 0.2415, 0.1173), (0.5166, 0.2415, 0.1173), (0.5166, 0.2415, -0.2397), (0.5166, -0.2415, -0.2397), (0.5166, -0.2415, 0.1173), (-0.2858, -0.3351, -0.0307), (-0.2858, 0.3351, -0.0307), (0.2858, 0.3351, -0.0307), (0.2858, -0.3351, -0.0307), (-0.6112, -0.3351, -0.1031), (-0.6112, 0.3351, -0.1031), (0.6112, 0.3351, -0.1031), (0.6112, -0.3351, -0.1031)], [], [(16, 1, 10, 20), (17, 3, 7, 18), (17, 2, 8, 21), (19, 5, 1, 16), (2, 6, 4, 0), (7, 3, 1, 5), (20, 10, 11, 21), (22, 12, 15, 23), (7, 5, 15, 12), (18, 7, 12, 22), (1, 3, 11, 10), (2, 0, 9, 8), (19, 4, 14, 23), (4, 6, 13, 14), (5, 19, 23, 15), (6, 18, 22, 13), (13, 22, 23, 14), (9, 20, 21, 8), (4, 19, 16, 0), (3, 17, 21, 11), (2, 17, 18, 6), (0, 16, 20, 9)])
me_cube_021.polygons.foreach_set('use_smooth', [True] * 22)
me_cube_021.materials.append(mat_base_002)
me_cube_021.use_remesh_preserve_volume = False
me_cube_021.use_remesh_preserve_attributes = False
me_cube_021.use_mirror_vertex_groups = False
me_cube_021.update()

# ---- objects
ob_spawn_crate = bpy.data.objects.new('Spawn Crate', None)
ob_cube_005 = bpy.data.objects.new('Cube.005', me_cube_006)
ob_cube_004 = bpy.data.objects.new('Cube.004', me_cube_005)
ob_cube_003 = bpy.data.objects.new('Cube.003', me_cube_004)
ob_cube_002 = bpy.data.objects.new('Cube.002', me_cube_003)
ob_cube_001 = bpy.data.objects.new('Cube.001', me_cube_002)
ob_cube = bpy.data.objects.new('Cube', me_cube_001)
ob_lamp = bpy.data.objects.new('Lamp', light_lamp)
ob_camera = bpy.data.objects.new('Camera', cam_camera)
ob_parachute = bpy.data.objects.new('Parachute', me_cone_001)
ob_pack = bpy.data.objects.new('Pack', me_cube_021)

# ---- transforms, parenting, visibility, modifiers, constraints
ob_spawn_crate.location = (0.004551, 0.006969, 0.02983)
ob_spawn_crate.empty_image_offset = (0.0, 0.0)
ob_spawn_crate.lineart.crease_threshold = 0.0
ob_cube_005.location = (0.002022, 3.608, 0.08002)
ob_cube_005.rotation_euler = (1.571, 9.425, -1.571)
ob_cube_005.scale = (0.07235, 3.618, 3.618)
ob_cube_005.lineart.crease_threshold = 0.0
ob_cube_004.location = (0.002022, -3.566, 0.08002)
ob_cube_004.rotation_euler = (1.571, 6.283, -1.571)
ob_cube_004.scale = (0.07235, 3.618, 3.618)
ob_cube_004.lineart.crease_threshold = 0.0
ob_cube_003.location = (0.002022, 0.0, 3.668)
ob_cube_003.rotation_euler = (-0.0, 4.712, 0.0)
ob_cube_003.scale = (0.07235, 3.618, 3.618)
ob_cube_003.lineart.crease_threshold = 0.0
ob_cube_002.location = (0.01954, 0.0, -3.649)
ob_cube_002.rotation_euler = (0.0, 1.571, 0.0)
ob_cube_002.scale = (0.07235, 3.618, 3.618)
ob_cube_002.lineart.crease_threshold = 0.0
ob_cube_001.location = (-3.54, 0.0, 0.0)
ob_cube_001.rotation_euler = (-0.0, 3.142, -0.0)
ob_cube_001.scale = (0.07235, 3.618, 3.618)
ob_cube_001.lineart.crease_threshold = 0.0
ob_cube.location = (3.542, 0.0, 0.0)
ob_cube.scale = (0.07235, 3.618, 3.618)
ob_cube.lineart.crease_threshold = 0.0
ob_lamp.location = (4.076, 1.005, 5.904)
ob_lamp.rotation_euler = (0.6503, 0.05522, 1.866)
ob_lamp.lock_rotations_4d = False
ob_lamp.empty_display_type = 'ARROWS'
ob_lamp.color = (0.0, 0.0, 0.0, 0.0)
ob_lamp.lineart.crease_threshold = 0.0
ob_camera.location = (7.481, -6.508, 5.344)
ob_camera.rotation_euler = (1.109, 0.0, 0.8149)
ob_camera.lock_rotations_4d = False
ob_camera.empty_display_type = 'ARROWS'
ob_camera.color = (0.0, 0.0, 0.0, 0.0)
ob_camera.display_type = 'WIRE'
ob_camera.lineart.crease_threshold = 0.0
ob_parachute.location = (0.0, 0.0, 12.36)
ob_parachute.scale = (3.0, 3.0, 3.742)
ob_parachute.lineart.crease_threshold = 0.0
ob_pack.location = (2.98e-07, 8.345e-07, 3.839)
ob_pack.lineart.crease_threshold = 0.0

# ---- collection membership
col_collection_1.objects.link(ob_spawn_crate)
col_collection_1.objects.link(ob_cube_005)
col_collection_1.objects.link(ob_cube_004)
col_collection_1.objects.link(ob_cube_003)
col_collection_1.objects.link(ob_cube_002)
col_collection_1.objects.link(ob_cube_001)
col_collection_1.objects.link(ob_cube)
col_collection_1.objects.link(ob_lamp)
col_collection_1.objects.link(ob_camera)
col_collection_1.objects.link(ob_parachute)
col_collection_1.objects.link(ob_pack)

# ---- scene / render settings (as saved in the file)
scene.camera = ob_camera
scene.frame_start = 1; scene.frame_end = 250; scene.frame_set(1)
scene.render.engine = 'BLENDER_EEVEE_NEXT'
scene.render.resolution_percentage = 50
scene.render.dither_intensity = 0.0
scene.cycles.use_denoising = False
scene.cycles.samples = 128
scene.cycles.sampling_pattern = 'TABULATED_SOBOL'
scene.cycles.use_adaptive_sampling = False
scene.cycles.use_light_tree = False
scene.cycles.blur_glossy = 0.0
scene.cycles.sample_clamp_indirect = 0.0
scene.view_settings.view_transform = 'Standard'
bpy.context.view_layer.update()
